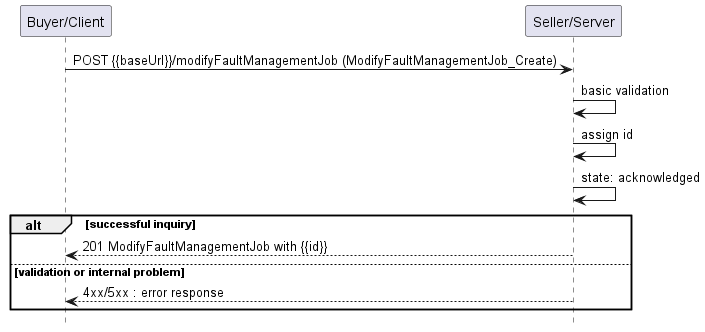

The diagram above was rendered by PlantUML. Its source (embedded in the PNG):
@startuml useCase4

hide footbox

participant "Buyer/Client" as B
participant "Seller/Server" as S

B -> S : POST {{baseUrl}}/modifyFaultManagementJob (ModifyFaultManagementJob_Create)

S -> S : basic validation
S -> S : assign id
S -> S : state: acknowledged
alt successful inquiry
    B <-- S : 201 ModifyFaultManagementJob with {{id}}
else validation or internal problem
    B <-- S: 4xx/5xx : error response
end

@enduml